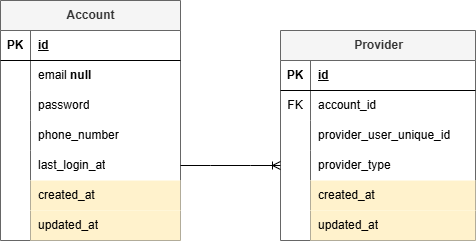

The diagram above was exported from draw.io. Its source (the exported page's mxGraphModel, read from the mxfile embedded in the PNG):
<mxGraphModel dx="1434" dy="738" grid="1" gridSize="10" guides="1" tooltips="1" connect="1" arrows="1" fold="1" page="1" pageScale="1" pageWidth="850" pageHeight="1100" math="0" shadow="0" extFonts="Permanent Marker^https://fonts.googleapis.com/css?family=Permanent+Marker">
  <root>
    <mxCell id="0" />
    <mxCell id="1" parent="0" />
    <mxCell id="gx_oJswxchyGSoIcJjXB-20" value="Account" style="shape=table;startSize=30;container=1;collapsible=1;childLayout=tableLayout;fixedRows=1;rowLines=0;fontStyle=1;align=center;resizeLast=1;html=1;fillColor=#f5f5f5;fontColor=#333333;strokeColor=#666666;" vertex="1" parent="1">
      <mxGeometry x="160" y="210" width="180" height="240" as="geometry" />
    </mxCell>
    <mxCell id="gx_oJswxchyGSoIcJjXB-21" value="" style="shape=tableRow;horizontal=0;startSize=0;swimlaneHead=0;swimlaneBody=0;fillColor=none;collapsible=0;dropTarget=0;points=[[0,0.5],[1,0.5]];portConstraint=eastwest;top=0;left=0;right=0;bottom=1;" vertex="1" parent="gx_oJswxchyGSoIcJjXB-20">
      <mxGeometry y="30" width="180" height="30" as="geometry" />
    </mxCell>
    <mxCell id="gx_oJswxchyGSoIcJjXB-22" value="PK" style="shape=partialRectangle;connectable=0;fillColor=none;top=0;left=0;bottom=0;right=0;fontStyle=1;overflow=hidden;whiteSpace=wrap;html=1;" vertex="1" parent="gx_oJswxchyGSoIcJjXB-21">
      <mxGeometry width="30" height="30" as="geometry">
        <mxRectangle width="30" height="30" as="alternateBounds" />
      </mxGeometry>
    </mxCell>
    <mxCell id="gx_oJswxchyGSoIcJjXB-23" value="id" style="shape=partialRectangle;connectable=0;fillColor=none;top=0;left=0;bottom=0;right=0;align=left;spacingLeft=6;fontStyle=5;overflow=hidden;whiteSpace=wrap;html=1;" vertex="1" parent="gx_oJswxchyGSoIcJjXB-21">
      <mxGeometry x="30" width="150" height="30" as="geometry">
        <mxRectangle width="150" height="30" as="alternateBounds" />
      </mxGeometry>
    </mxCell>
    <mxCell id="gx_oJswxchyGSoIcJjXB-24" value="" style="shape=tableRow;horizontal=0;startSize=0;swimlaneHead=0;swimlaneBody=0;fillColor=none;collapsible=0;dropTarget=0;points=[[0,0.5],[1,0.5]];portConstraint=eastwest;top=0;left=0;right=0;bottom=0;" vertex="1" parent="gx_oJswxchyGSoIcJjXB-20">
      <mxGeometry y="60" width="180" height="30" as="geometry" />
    </mxCell>
    <mxCell id="gx_oJswxchyGSoIcJjXB-25" value="" style="shape=partialRectangle;connectable=0;fillColor=none;top=0;left=0;bottom=0;right=0;editable=1;overflow=hidden;whiteSpace=wrap;html=1;" vertex="1" parent="gx_oJswxchyGSoIcJjXB-24">
      <mxGeometry width="30" height="30" as="geometry">
        <mxRectangle width="30" height="30" as="alternateBounds" />
      </mxGeometry>
    </mxCell>
    <mxCell id="gx_oJswxchyGSoIcJjXB-26" value="email &lt;b&gt;null&lt;/b&gt;" style="shape=partialRectangle;connectable=0;fillColor=none;top=0;left=0;bottom=0;right=0;align=left;spacingLeft=6;overflow=hidden;whiteSpace=wrap;html=1;" vertex="1" parent="gx_oJswxchyGSoIcJjXB-24">
      <mxGeometry x="30" width="150" height="30" as="geometry">
        <mxRectangle width="150" height="30" as="alternateBounds" />
      </mxGeometry>
    </mxCell>
    <mxCell id="gx_oJswxchyGSoIcJjXB-27" value="" style="shape=tableRow;horizontal=0;startSize=0;swimlaneHead=0;swimlaneBody=0;fillColor=none;collapsible=0;dropTarget=0;points=[[0,0.5],[1,0.5]];portConstraint=eastwest;top=0;left=0;right=0;bottom=0;" vertex="1" parent="gx_oJswxchyGSoIcJjXB-20">
      <mxGeometry y="90" width="180" height="30" as="geometry" />
    </mxCell>
    <mxCell id="gx_oJswxchyGSoIcJjXB-28" value="" style="shape=partialRectangle;connectable=0;fillColor=none;top=0;left=0;bottom=0;right=0;editable=1;overflow=hidden;whiteSpace=wrap;html=1;" vertex="1" parent="gx_oJswxchyGSoIcJjXB-27">
      <mxGeometry width="30" height="30" as="geometry">
        <mxRectangle width="30" height="30" as="alternateBounds" />
      </mxGeometry>
    </mxCell>
    <mxCell id="gx_oJswxchyGSoIcJjXB-29" value="password" style="shape=partialRectangle;connectable=0;fillColor=none;top=0;left=0;bottom=0;right=0;align=left;spacingLeft=6;overflow=hidden;whiteSpace=wrap;html=1;" vertex="1" parent="gx_oJswxchyGSoIcJjXB-27">
      <mxGeometry x="30" width="150" height="30" as="geometry">
        <mxRectangle width="150" height="30" as="alternateBounds" />
      </mxGeometry>
    </mxCell>
    <mxCell id="gx_oJswxchyGSoIcJjXB-100" value="" style="shape=tableRow;horizontal=0;startSize=0;swimlaneHead=0;swimlaneBody=0;fillColor=none;collapsible=0;dropTarget=0;points=[[0,0.5],[1,0.5]];portConstraint=eastwest;top=0;left=0;right=0;bottom=0;" vertex="1" parent="gx_oJswxchyGSoIcJjXB-20">
      <mxGeometry y="120" width="180" height="30" as="geometry" />
    </mxCell>
    <mxCell id="gx_oJswxchyGSoIcJjXB-101" value="" style="shape=partialRectangle;connectable=0;fillColor=none;top=0;left=0;bottom=0;right=0;editable=1;overflow=hidden;whiteSpace=wrap;html=1;" vertex="1" parent="gx_oJswxchyGSoIcJjXB-100">
      <mxGeometry width="30" height="30" as="geometry">
        <mxRectangle width="30" height="30" as="alternateBounds" />
      </mxGeometry>
    </mxCell>
    <mxCell id="gx_oJswxchyGSoIcJjXB-102" value="phone_number" style="shape=partialRectangle;connectable=0;fillColor=none;top=0;left=0;bottom=0;right=0;align=left;spacingLeft=6;overflow=hidden;whiteSpace=wrap;html=1;" vertex="1" parent="gx_oJswxchyGSoIcJjXB-100">
      <mxGeometry x="30" width="150" height="30" as="geometry">
        <mxRectangle width="150" height="30" as="alternateBounds" />
      </mxGeometry>
    </mxCell>
    <mxCell id="gx_oJswxchyGSoIcJjXB-40" value="" style="shape=tableRow;horizontal=0;startSize=0;swimlaneHead=0;swimlaneBody=0;fillColor=none;collapsible=0;dropTarget=0;points=[[0,0.5],[1,0.5]];portConstraint=eastwest;top=0;left=0;right=0;bottom=0;" vertex="1" parent="gx_oJswxchyGSoIcJjXB-20">
      <mxGeometry y="150" width="180" height="30" as="geometry" />
    </mxCell>
    <mxCell id="gx_oJswxchyGSoIcJjXB-41" value="" style="shape=partialRectangle;connectable=0;fillColor=none;top=0;left=0;bottom=0;right=0;editable=1;overflow=hidden;whiteSpace=wrap;html=1;" vertex="1" parent="gx_oJswxchyGSoIcJjXB-40">
      <mxGeometry width="30" height="30" as="geometry">
        <mxRectangle width="30" height="30" as="alternateBounds" />
      </mxGeometry>
    </mxCell>
    <mxCell id="gx_oJswxchyGSoIcJjXB-42" value="last_login_at" style="shape=partialRectangle;connectable=0;fillColor=none;top=0;left=0;bottom=0;right=0;align=left;spacingLeft=6;overflow=hidden;whiteSpace=wrap;html=1;" vertex="1" parent="gx_oJswxchyGSoIcJjXB-40">
      <mxGeometry x="30" width="150" height="30" as="geometry">
        <mxRectangle width="150" height="30" as="alternateBounds" />
      </mxGeometry>
    </mxCell>
    <mxCell id="gx_oJswxchyGSoIcJjXB-43" value="" style="shape=tableRow;horizontal=0;startSize=0;swimlaneHead=0;swimlaneBody=0;fillColor=none;collapsible=0;dropTarget=0;points=[[0,0.5],[1,0.5]];portConstraint=eastwest;top=0;left=0;right=0;bottom=0;" vertex="1" parent="gx_oJswxchyGSoIcJjXB-20">
      <mxGeometry y="180" width="180" height="30" as="geometry" />
    </mxCell>
    <mxCell id="gx_oJswxchyGSoIcJjXB-44" value="" style="shape=partialRectangle;connectable=0;fillColor=none;top=0;left=0;bottom=0;right=0;editable=1;overflow=hidden;whiteSpace=wrap;html=1;" vertex="1" parent="gx_oJswxchyGSoIcJjXB-43">
      <mxGeometry width="30" height="30" as="geometry">
        <mxRectangle width="30" height="30" as="alternateBounds" />
      </mxGeometry>
    </mxCell>
    <mxCell id="gx_oJswxchyGSoIcJjXB-45" value="created_at" style="shape=partialRectangle;connectable=0;fillColor=#fff2cc;top=0;left=0;bottom=0;right=0;align=left;spacingLeft=6;overflow=hidden;whiteSpace=wrap;html=1;strokeColor=#d6b656;" vertex="1" parent="gx_oJswxchyGSoIcJjXB-43">
      <mxGeometry x="30" width="150" height="30" as="geometry">
        <mxRectangle width="150" height="30" as="alternateBounds" />
      </mxGeometry>
    </mxCell>
    <mxCell id="gx_oJswxchyGSoIcJjXB-30" value="" style="shape=tableRow;horizontal=0;startSize=0;swimlaneHead=0;swimlaneBody=0;fillColor=none;collapsible=0;dropTarget=0;points=[[0,0.5],[1,0.5]];portConstraint=eastwest;top=0;left=0;right=0;bottom=0;" vertex="1" parent="gx_oJswxchyGSoIcJjXB-20">
      <mxGeometry y="210" width="180" height="30" as="geometry" />
    </mxCell>
    <mxCell id="gx_oJswxchyGSoIcJjXB-31" value="" style="shape=partialRectangle;connectable=0;fillColor=none;top=0;left=0;bottom=0;right=0;editable=1;overflow=hidden;whiteSpace=wrap;html=1;" vertex="1" parent="gx_oJswxchyGSoIcJjXB-30">
      <mxGeometry width="30" height="30" as="geometry">
        <mxRectangle width="30" height="30" as="alternateBounds" />
      </mxGeometry>
    </mxCell>
    <mxCell id="gx_oJswxchyGSoIcJjXB-32" value="updated_at" style="shape=partialRectangle;connectable=0;fillColor=#fff2cc;top=0;left=0;bottom=0;right=0;align=left;spacingLeft=6;overflow=hidden;whiteSpace=wrap;html=1;strokeColor=#d6b656;" vertex="1" parent="gx_oJswxchyGSoIcJjXB-30">
      <mxGeometry x="30" width="150" height="30" as="geometry">
        <mxRectangle width="150" height="30" as="alternateBounds" />
      </mxGeometry>
    </mxCell>
    <mxCell id="gx_oJswxchyGSoIcJjXB-46" value="Provider" style="shape=table;startSize=30;container=1;collapsible=1;childLayout=tableLayout;fixedRows=1;rowLines=0;fontStyle=1;align=center;resizeLast=1;html=1;fillColor=#f5f5f5;fontColor=#333333;strokeColor=#666666;" vertex="1" parent="1">
      <mxGeometry x="440" y="240" width="195" height="210" as="geometry" />
    </mxCell>
    <mxCell id="gx_oJswxchyGSoIcJjXB-47" value="" style="shape=tableRow;horizontal=0;startSize=0;swimlaneHead=0;swimlaneBody=0;fillColor=none;collapsible=0;dropTarget=0;points=[[0,0.5],[1,0.5]];portConstraint=eastwest;top=0;left=0;right=0;bottom=1;" vertex="1" parent="gx_oJswxchyGSoIcJjXB-46">
      <mxGeometry y="30" width="195" height="30" as="geometry" />
    </mxCell>
    <mxCell id="gx_oJswxchyGSoIcJjXB-48" value="PK" style="shape=partialRectangle;connectable=0;fillColor=none;top=0;left=0;bottom=0;right=0;fontStyle=1;overflow=hidden;whiteSpace=wrap;html=1;" vertex="1" parent="gx_oJswxchyGSoIcJjXB-47">
      <mxGeometry width="30" height="30" as="geometry">
        <mxRectangle width="30" height="30" as="alternateBounds" />
      </mxGeometry>
    </mxCell>
    <mxCell id="gx_oJswxchyGSoIcJjXB-49" value="id" style="shape=partialRectangle;connectable=0;fillColor=none;top=0;left=0;bottom=0;right=0;align=left;spacingLeft=6;fontStyle=5;overflow=hidden;whiteSpace=wrap;html=1;" vertex="1" parent="gx_oJswxchyGSoIcJjXB-47">
      <mxGeometry x="30" width="165" height="30" as="geometry">
        <mxRectangle width="165" height="30" as="alternateBounds" />
      </mxGeometry>
    </mxCell>
    <mxCell id="gx_oJswxchyGSoIcJjXB-67" value="" style="shape=tableRow;horizontal=0;startSize=0;swimlaneHead=0;swimlaneBody=0;fillColor=none;collapsible=0;dropTarget=0;points=[[0,0.5],[1,0.5]];portConstraint=eastwest;top=0;left=0;right=0;bottom=0;" vertex="1" parent="gx_oJswxchyGSoIcJjXB-46">
      <mxGeometry y="60" width="195" height="30" as="geometry" />
    </mxCell>
    <mxCell id="gx_oJswxchyGSoIcJjXB-68" value="FK" style="shape=partialRectangle;connectable=0;fillColor=none;top=0;left=0;bottom=0;right=0;fontStyle=0;overflow=hidden;whiteSpace=wrap;html=1;" vertex="1" parent="gx_oJswxchyGSoIcJjXB-67">
      <mxGeometry width="30" height="30" as="geometry">
        <mxRectangle width="30" height="30" as="alternateBounds" />
      </mxGeometry>
    </mxCell>
    <mxCell id="gx_oJswxchyGSoIcJjXB-69" value="account_id" style="shape=partialRectangle;connectable=0;fillColor=none;top=0;left=0;bottom=0;right=0;align=left;spacingLeft=6;fontStyle=0;overflow=hidden;whiteSpace=wrap;html=1;" vertex="1" parent="gx_oJswxchyGSoIcJjXB-67">
      <mxGeometry x="30" width="165" height="30" as="geometry">
        <mxRectangle width="165" height="30" as="alternateBounds" />
      </mxGeometry>
    </mxCell>
    <mxCell id="gx_oJswxchyGSoIcJjXB-50" value="" style="shape=tableRow;horizontal=0;startSize=0;swimlaneHead=0;swimlaneBody=0;fillColor=none;collapsible=0;dropTarget=0;points=[[0,0.5],[1,0.5]];portConstraint=eastwest;top=0;left=0;right=0;bottom=0;" vertex="1" parent="gx_oJswxchyGSoIcJjXB-46">
      <mxGeometry y="90" width="195" height="30" as="geometry" />
    </mxCell>
    <mxCell id="gx_oJswxchyGSoIcJjXB-51" value="" style="shape=partialRectangle;connectable=0;fillColor=none;top=0;left=0;bottom=0;right=0;editable=1;overflow=hidden;whiteSpace=wrap;html=1;" vertex="1" parent="gx_oJswxchyGSoIcJjXB-50">
      <mxGeometry width="30" height="30" as="geometry">
        <mxRectangle width="30" height="30" as="alternateBounds" />
      </mxGeometry>
    </mxCell>
    <mxCell id="gx_oJswxchyGSoIcJjXB-52" value="provider_user_unique_id" style="shape=partialRectangle;connectable=0;fillColor=none;top=0;left=0;bottom=0;right=0;align=left;spacingLeft=6;overflow=hidden;whiteSpace=wrap;html=1;" vertex="1" parent="gx_oJswxchyGSoIcJjXB-50">
      <mxGeometry x="30" width="165" height="30" as="geometry">
        <mxRectangle width="165" height="30" as="alternateBounds" />
      </mxGeometry>
    </mxCell>
    <mxCell id="gx_oJswxchyGSoIcJjXB-53" value="" style="shape=tableRow;horizontal=0;startSize=0;swimlaneHead=0;swimlaneBody=0;fillColor=none;collapsible=0;dropTarget=0;points=[[0,0.5],[1,0.5]];portConstraint=eastwest;top=0;left=0;right=0;bottom=0;" vertex="1" parent="gx_oJswxchyGSoIcJjXB-46">
      <mxGeometry y="120" width="195" height="30" as="geometry" />
    </mxCell>
    <mxCell id="gx_oJswxchyGSoIcJjXB-54" value="" style="shape=partialRectangle;connectable=0;fillColor=none;top=0;left=0;bottom=0;right=0;editable=1;overflow=hidden;whiteSpace=wrap;html=1;" vertex="1" parent="gx_oJswxchyGSoIcJjXB-53">
      <mxGeometry width="30" height="30" as="geometry">
        <mxRectangle width="30" height="30" as="alternateBounds" />
      </mxGeometry>
    </mxCell>
    <mxCell id="gx_oJswxchyGSoIcJjXB-55" value="provider_type" style="shape=partialRectangle;connectable=0;fillColor=none;top=0;left=0;bottom=0;right=0;align=left;spacingLeft=6;overflow=hidden;whiteSpace=wrap;html=1;" vertex="1" parent="gx_oJswxchyGSoIcJjXB-53">
      <mxGeometry x="30" width="165" height="30" as="geometry">
        <mxRectangle width="165" height="30" as="alternateBounds" />
      </mxGeometry>
    </mxCell>
    <mxCell id="gx_oJswxchyGSoIcJjXB-59" value="" style="shape=tableRow;horizontal=0;startSize=0;swimlaneHead=0;swimlaneBody=0;fillColor=none;collapsible=0;dropTarget=0;points=[[0,0.5],[1,0.5]];portConstraint=eastwest;top=0;left=0;right=0;bottom=0;" vertex="1" parent="gx_oJswxchyGSoIcJjXB-46">
      <mxGeometry y="150" width="195" height="30" as="geometry" />
    </mxCell>
    <mxCell id="gx_oJswxchyGSoIcJjXB-60" value="" style="shape=partialRectangle;connectable=0;fillColor=none;top=0;left=0;bottom=0;right=0;editable=1;overflow=hidden;whiteSpace=wrap;html=1;" vertex="1" parent="gx_oJswxchyGSoIcJjXB-59">
      <mxGeometry width="30" height="30" as="geometry">
        <mxRectangle width="30" height="30" as="alternateBounds" />
      </mxGeometry>
    </mxCell>
    <mxCell id="gx_oJswxchyGSoIcJjXB-61" value="created_at" style="shape=partialRectangle;connectable=0;fillColor=#fff2cc;top=0;left=0;bottom=0;right=0;align=left;spacingLeft=6;overflow=hidden;whiteSpace=wrap;html=1;strokeColor=#d6b656;" vertex="1" parent="gx_oJswxchyGSoIcJjXB-59">
      <mxGeometry x="30" width="165" height="30" as="geometry">
        <mxRectangle width="165" height="30" as="alternateBounds" />
      </mxGeometry>
    </mxCell>
    <mxCell id="gx_oJswxchyGSoIcJjXB-62" value="" style="shape=tableRow;horizontal=0;startSize=0;swimlaneHead=0;swimlaneBody=0;fillColor=none;collapsible=0;dropTarget=0;points=[[0,0.5],[1,0.5]];portConstraint=eastwest;top=0;left=0;right=0;bottom=0;" vertex="1" parent="gx_oJswxchyGSoIcJjXB-46">
      <mxGeometry y="180" width="195" height="30" as="geometry" />
    </mxCell>
    <mxCell id="gx_oJswxchyGSoIcJjXB-63" value="" style="shape=partialRectangle;connectable=0;fillColor=none;top=0;left=0;bottom=0;right=0;editable=1;overflow=hidden;whiteSpace=wrap;html=1;" vertex="1" parent="gx_oJswxchyGSoIcJjXB-62">
      <mxGeometry width="30" height="30" as="geometry">
        <mxRectangle width="30" height="30" as="alternateBounds" />
      </mxGeometry>
    </mxCell>
    <mxCell id="gx_oJswxchyGSoIcJjXB-64" value="updated_at" style="shape=partialRectangle;connectable=0;fillColor=#fff2cc;top=0;left=0;bottom=0;right=0;align=left;spacingLeft=6;overflow=hidden;whiteSpace=wrap;html=1;strokeColor=#d6b656;" vertex="1" parent="gx_oJswxchyGSoIcJjXB-62">
      <mxGeometry x="30" width="165" height="30" as="geometry">
        <mxRectangle width="165" height="30" as="alternateBounds" />
      </mxGeometry>
    </mxCell>
    <mxCell id="gx_oJswxchyGSoIcJjXB-65" value="" style="edgeStyle=entityRelationEdgeStyle;fontSize=12;html=1;endArrow=ERoneToMany;rounded=0;exitX=1;exitY=0.5;exitDx=0;exitDy=0;entryX=0;entryY=0.5;entryDx=0;entryDy=0;" edge="1" parent="1" source="gx_oJswxchyGSoIcJjXB-40" target="gx_oJswxchyGSoIcJjXB-53">
      <mxGeometry width="100" height="100" relative="1" as="geometry">
        <mxPoint x="450" y="455" as="sourcePoint" />
        <mxPoint x="550" y="355" as="targetPoint" />
      </mxGeometry>
    </mxCell>
  </root>
</mxGraphModel>